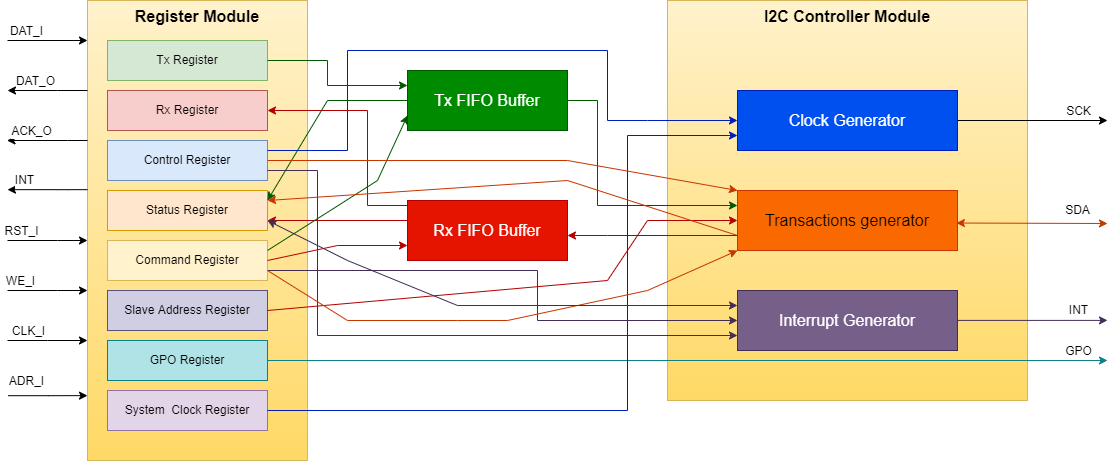

The diagram above was exported from draw.io. Its source (the exported page's mxGraphModel, read from the mxfile embedded in the PNG):
<mxGraphModel dx="1019" dy="524" grid="1" gridSize="10" guides="1" tooltips="1" connect="1" arrows="1" fold="1" page="1" pageScale="1" pageWidth="850" pageHeight="1100" math="0" shadow="0">
  <root>
    <mxCell id="JV5s-islnB7Vi0WG2Qqv-0" />
    <mxCell id="JV5s-islnB7Vi0WG2Qqv-1" parent="JV5s-islnB7Vi0WG2Qqv-0" />
    <mxCell id="JQD9QzJ0_uBA6nUd0s_c-20" value="Register Module" style="rounded=0;whiteSpace=wrap;html=1;verticalAlign=top;fontSize=16;fontStyle=1;fillColor=#fff2cc;gradientColor=#ffd966;strokeColor=#d6b656;" parent="JV5s-islnB7Vi0WG2Qqv-1" vertex="1">
      <mxGeometry x="120" y="40" width="220" height="460" as="geometry" />
    </mxCell>
    <mxCell id="JQD9QzJ0_uBA6nUd0s_c-12" value="Tx Register" style="rounded=0;whiteSpace=wrap;html=1;fillColor=#d5e8d4;strokeColor=#82b366;" parent="JV5s-islnB7Vi0WG2Qqv-1" vertex="1">
      <mxGeometry x="140" y="80" width="160" height="40" as="geometry" />
    </mxCell>
    <mxCell id="JQD9QzJ0_uBA6nUd0s_c-13" value="Rx Register" style="rounded=0;whiteSpace=wrap;html=1;fillColor=#f8cecc;strokeColor=#b85450;" parent="JV5s-islnB7Vi0WG2Qqv-1" vertex="1">
      <mxGeometry x="140" y="130" width="160" height="40" as="geometry" />
    </mxCell>
    <mxCell id="JQD9QzJ0_uBA6nUd0s_c-14" value="Control Register" style="rounded=0;whiteSpace=wrap;html=1;fillColor=#dae8fc;strokeColor=#6c8ebf;" parent="JV5s-islnB7Vi0WG2Qqv-1" vertex="1">
      <mxGeometry x="140" y="180" width="160" height="40" as="geometry" />
    </mxCell>
    <mxCell id="JQD9QzJ0_uBA6nUd0s_c-15" value="Status Register" style="rounded=0;whiteSpace=wrap;html=1;fillColor=#ffe6cc;strokeColor=#d79b00;" parent="JV5s-islnB7Vi0WG2Qqv-1" vertex="1">
      <mxGeometry x="140" y="230" width="160" height="40" as="geometry" />
    </mxCell>
    <mxCell id="JQD9QzJ0_uBA6nUd0s_c-16" value="Command Register" style="rounded=0;whiteSpace=wrap;html=1;fillColor=#fff2cc;strokeColor=#d6b656;" parent="JV5s-islnB7Vi0WG2Qqv-1" vertex="1">
      <mxGeometry x="140" y="280" width="160" height="40" as="geometry" />
    </mxCell>
    <mxCell id="JQD9QzJ0_uBA6nUd0s_c-17" value="Slave Address Register" style="rounded=0;whiteSpace=wrap;html=1;fillColor=#d0cee2;strokeColor=#56517e;" parent="JV5s-islnB7Vi0WG2Qqv-1" vertex="1">
      <mxGeometry x="140" y="330" width="160" height="40" as="geometry" />
    </mxCell>
    <mxCell id="JQD9QzJ0_uBA6nUd0s_c-18" value="GPO Register" style="rounded=0;whiteSpace=wrap;html=1;fillColor=#b0e3e6;strokeColor=#0e8088;" parent="JV5s-islnB7Vi0WG2Qqv-1" vertex="1">
      <mxGeometry x="140" y="380" width="160" height="40" as="geometry" />
    </mxCell>
    <mxCell id="JQD9QzJ0_uBA6nUd0s_c-21" value="I2C Controller Module" style="rounded=0;whiteSpace=wrap;html=1;verticalAlign=top;fontStyle=1;fontSize=16;fillColor=#fff2cc;gradientColor=#ffd966;strokeColor=#d6b656;" parent="JV5s-islnB7Vi0WG2Qqv-1" vertex="1">
      <mxGeometry x="700" y="40" width="360" height="400" as="geometry" />
    </mxCell>
    <mxCell id="JQD9QzJ0_uBA6nUd0s_c-23" value="Tx FIFO Buffer" style="rounded=0;whiteSpace=wrap;html=1;fontSize=16;fillColor=#008a00;fontColor=#ffffff;strokeColor=#005700;" parent="JV5s-islnB7Vi0WG2Qqv-1" vertex="1">
      <mxGeometry x="440" y="110" width="160" height="60" as="geometry" />
    </mxCell>
    <mxCell id="JQD9QzJ0_uBA6nUd0s_c-24" value="Rx FIFO Buffer" style="rounded=0;whiteSpace=wrap;html=1;fontSize=16;fillColor=#e51400;fontColor=#ffffff;strokeColor=#B20000;" parent="JV5s-islnB7Vi0WG2Qqv-1" vertex="1">
      <mxGeometry x="440" y="240" width="160" height="60" as="geometry" />
    </mxCell>
    <mxCell id="JQD9QzJ0_uBA6nUd0s_c-25" value="Clock Generator" style="rounded=0;whiteSpace=wrap;html=1;fontSize=16;fillColor=#0050ef;fontColor=#ffffff;strokeColor=#001DBC;" parent="JV5s-islnB7Vi0WG2Qqv-1" vertex="1">
      <mxGeometry x="770" y="130" width="220" height="60" as="geometry" />
    </mxCell>
    <mxCell id="JQD9QzJ0_uBA6nUd0s_c-26" value="" style="endArrow=classic;html=1;rounded=0;fontSize=16;exitX=1;exitY=0.25;exitDx=0;exitDy=0;fillColor=#0050ef;strokeColor=#001DBC;" parent="JV5s-islnB7Vi0WG2Qqv-1" source="JQD9QzJ0_uBA6nUd0s_c-14" target="JQD9QzJ0_uBA6nUd0s_c-25" edge="1">
      <mxGeometry width="50" height="50" relative="1" as="geometry">
        <mxPoint x="360" y="75" as="sourcePoint" />
        <mxPoint x="460" y="75" as="targetPoint" />
        <Array as="points">
          <mxPoint x="380" y="190" />
          <mxPoint x="380" y="90" />
          <mxPoint x="640" y="90" />
          <mxPoint x="640" y="160" />
          <mxPoint x="680" y="160" />
        </Array>
      </mxGeometry>
    </mxCell>
    <mxCell id="JQD9QzJ0_uBA6nUd0s_c-27" value="Transactions generator" style="rounded=0;whiteSpace=wrap;html=1;fontSize=16;fillColor=#fa6800;fontColor=#000000;strokeColor=#C73500;" parent="JV5s-islnB7Vi0WG2Qqv-1" vertex="1">
      <mxGeometry x="770" y="230" width="220" height="60" as="geometry" />
    </mxCell>
    <mxCell id="JQD9QzJ0_uBA6nUd0s_c-28" value="" style="endArrow=classic;html=1;rounded=0;fontSize=16;entryX=0;entryY=0.25;entryDx=0;entryDy=0;exitX=1;exitY=0.5;exitDx=0;exitDy=0;fillColor=#008a00;strokeColor=#005700;" parent="JV5s-islnB7Vi0WG2Qqv-1" source="JQD9QzJ0_uBA6nUd0s_c-23" target="JQD9QzJ0_uBA6nUd0s_c-27" edge="1">
      <mxGeometry width="50" height="50" relative="1" as="geometry">
        <mxPoint x="580" y="240" as="sourcePoint" />
        <mxPoint x="630" y="190" as="targetPoint" />
        <Array as="points">
          <mxPoint x="630" y="140" />
          <mxPoint x="630" y="230" />
          <mxPoint x="630" y="245" />
        </Array>
      </mxGeometry>
    </mxCell>
    <mxCell id="JQD9QzJ0_uBA6nUd0s_c-30" value="" style="endArrow=classic;html=1;rounded=0;fontSize=16;entryX=0;entryY=0.25;entryDx=0;entryDy=0;exitX=1;exitY=0.5;exitDx=0;exitDy=0;fillColor=#008a00;strokeColor=#005700;" parent="JV5s-islnB7Vi0WG2Qqv-1" source="JQD9QzJ0_uBA6nUd0s_c-12" target="JQD9QzJ0_uBA6nUd0s_c-23" edge="1">
      <mxGeometry width="50" height="50" relative="1" as="geometry">
        <mxPoint x="310" y="150" as="sourcePoint" />
        <mxPoint x="360" y="100" as="targetPoint" />
        <Array as="points">
          <mxPoint x="360" y="100" />
          <mxPoint x="360" y="125" />
        </Array>
      </mxGeometry>
    </mxCell>
    <mxCell id="JQD9QzJ0_uBA6nUd0s_c-31" value="" style="endArrow=classic;html=1;rounded=0;fontSize=16;exitX=0;exitY=0.75;exitDx=0;exitDy=0;fillColor=#e51400;strokeColor=#B20000;" parent="JV5s-islnB7Vi0WG2Qqv-1" source="JQD9QzJ0_uBA6nUd0s_c-27" edge="1">
      <mxGeometry width="50" height="50" relative="1" as="geometry">
        <mxPoint x="590" y="350" as="sourcePoint" />
        <mxPoint x="600" y="275" as="targetPoint" />
        <Array as="points">
          <mxPoint x="640" y="275" />
        </Array>
      </mxGeometry>
    </mxCell>
    <mxCell id="JQD9QzJ0_uBA6nUd0s_c-32" value="" style="endArrow=classic;html=1;rounded=0;fontSize=16;entryX=1;entryY=0.5;entryDx=0;entryDy=0;fillColor=#e51400;strokeColor=#B20000;" parent="JV5s-islnB7Vi0WG2Qqv-1" target="JQD9QzJ0_uBA6nUd0s_c-13" edge="1">
      <mxGeometry width="50" height="50" relative="1" as="geometry">
        <mxPoint x="440" y="245" as="sourcePoint" />
        <mxPoint x="340" y="240" as="targetPoint" />
        <Array as="points">
          <mxPoint x="400" y="245" />
          <mxPoint x="400" y="150" />
        </Array>
      </mxGeometry>
    </mxCell>
    <mxCell id="JQD9QzJ0_uBA6nUd0s_c-33" value="Interrupt Generator" style="rounded=0;whiteSpace=wrap;html=1;fontSize=16;fillColor=#76608a;fontColor=#ffffff;strokeColor=#432D57;" parent="JV5s-islnB7Vi0WG2Qqv-1" vertex="1">
      <mxGeometry x="770" y="330" width="220" height="60" as="geometry" />
    </mxCell>
    <mxCell id="JQD9QzJ0_uBA6nUd0s_c-34" value="" style="endArrow=classic;html=1;rounded=0;fontSize=16;exitX=1;exitY=0.5;exitDx=0;exitDy=0;fillColor=#b0e3e6;strokeColor=#0e8088;" parent="JV5s-islnB7Vi0WG2Qqv-1" source="JQD9QzJ0_uBA6nUd0s_c-18" edge="1">
      <mxGeometry width="50" height="50" relative="1" as="geometry">
        <mxPoint x="540" y="430" as="sourcePoint" />
        <mxPoint x="1140" y="400" as="targetPoint" />
      </mxGeometry>
    </mxCell>
    <mxCell id="JQD9QzJ0_uBA6nUd0s_c-39" value="GPO" style="edgeLabel;html=1;align=center;verticalAlign=middle;resizable=0;points=[];fontSize=12;" parent="JQD9QzJ0_uBA6nUd0s_c-34" vertex="1" connectable="0">
      <mxGeometry x="0.9388" y="1" relative="1" as="geometry">
        <mxPoint x="-4" y="-9" as="offset" />
      </mxGeometry>
    </mxCell>
    <mxCell id="JQD9QzJ0_uBA6nUd0s_c-35" value="" style="endArrow=classic;html=1;rounded=0;fontSize=16;exitX=1;exitY=0.5;exitDx=0;exitDy=0;fillColor=#76608a;strokeColor=#432D57;" parent="JV5s-islnB7Vi0WG2Qqv-1" edge="1">
      <mxGeometry width="50" height="50" relative="1" as="geometry">
        <mxPoint x="990" y="359.8999999999999" as="sourcePoint" />
        <mxPoint x="1140" y="359.9" as="targetPoint" />
        <Array as="points" />
      </mxGeometry>
    </mxCell>
    <mxCell id="JQD9QzJ0_uBA6nUd0s_c-36" value="INT" style="edgeLabel;html=1;align=center;verticalAlign=middle;resizable=0;points=[];fontSize=12;" parent="JQD9QzJ0_uBA6nUd0s_c-35" vertex="1" connectable="0">
      <mxGeometry x="0.2412" relative="1" as="geometry">
        <mxPoint x="27" y="-10" as="offset" />
      </mxGeometry>
    </mxCell>
    <mxCell id="JQD9QzJ0_uBA6nUd0s_c-41" value="" style="endArrow=classic;startArrow=classic;html=1;rounded=0;fontSize=16;exitX=0.995;exitY=0.542;exitDx=0;exitDy=0;exitPerimeter=0;fillColor=#fa6800;strokeColor=#C73500;" parent="JV5s-islnB7Vi0WG2Qqv-1" source="JQD9QzJ0_uBA6nUd0s_c-27" edge="1">
      <mxGeometry width="50" height="50" relative="1" as="geometry">
        <mxPoint x="990" y="290" as="sourcePoint" />
        <mxPoint x="1140" y="263" as="targetPoint" />
      </mxGeometry>
    </mxCell>
    <mxCell id="JQD9QzJ0_uBA6nUd0s_c-42" value="SDA" style="edgeLabel;html=1;align=center;verticalAlign=middle;resizable=0;points=[];fontSize=12;" parent="JQD9QzJ0_uBA6nUd0s_c-41" vertex="1" connectable="0">
      <mxGeometry x="0.6526" relative="1" as="geometry">
        <mxPoint x="-4" y="-13" as="offset" />
      </mxGeometry>
    </mxCell>
    <mxCell id="JQD9QzJ0_uBA6nUd0s_c-43" value="" style="endArrow=classic;html=1;rounded=0;fontSize=16;exitX=1;exitY=0.5;exitDx=0;exitDy=0;" parent="JV5s-islnB7Vi0WG2Qqv-1" source="JQD9QzJ0_uBA6nUd0s_c-25" edge="1">
      <mxGeometry width="50" height="50" relative="1" as="geometry">
        <mxPoint x="990" y="210" as="sourcePoint" />
        <mxPoint x="1140" y="160" as="targetPoint" />
      </mxGeometry>
    </mxCell>
    <mxCell id="JQD9QzJ0_uBA6nUd0s_c-44" value="SCK" style="edgeLabel;html=1;align=center;verticalAlign=middle;resizable=0;points=[];fontSize=12;" parent="JQD9QzJ0_uBA6nUd0s_c-43" vertex="1" connectable="0">
      <mxGeometry x="0.529" y="1" relative="1" as="geometry">
        <mxPoint x="5" y="-9" as="offset" />
      </mxGeometry>
    </mxCell>
    <mxCell id="JQD9QzJ0_uBA6nUd0s_c-45" value="" style="endArrow=classic;html=1;rounded=0;fontSize=16;fillColor=#d5e8d4;strokeColor=#000000;" parent="JV5s-islnB7Vi0WG2Qqv-1" edge="1">
      <mxGeometry width="50" height="50" relative="1" as="geometry">
        <mxPoint x="40" y="80" as="sourcePoint" />
        <mxPoint x="120" y="80" as="targetPoint" />
      </mxGeometry>
    </mxCell>
    <mxCell id="JQD9QzJ0_uBA6nUd0s_c-46" value="DAT_I" style="edgeLabel;html=1;align=center;verticalAlign=middle;resizable=0;points=[];fontSize=12;" parent="JQD9QzJ0_uBA6nUd0s_c-45" vertex="1" connectable="0">
      <mxGeometry x="-0.8032" y="-1" relative="1" as="geometry">
        <mxPoint x="10" y="-11" as="offset" />
      </mxGeometry>
    </mxCell>
    <mxCell id="G4FNogwusJQRVw_Is7h--0" value="" style="endArrow=classic;html=1;rounded=0;entryX=0;entryY=0.75;entryDx=0;entryDy=0;exitX=1;exitY=0.75;exitDx=0;exitDy=0;fillColor=#76608a;strokeColor=#432D57;" parent="JV5s-islnB7Vi0WG2Qqv-1" source="JQD9QzJ0_uBA6nUd0s_c-14" target="JQD9QzJ0_uBA6nUd0s_c-33" edge="1">
      <mxGeometry width="50" height="50" relative="1" as="geometry">
        <mxPoint x="350" y="360" as="sourcePoint" />
        <mxPoint x="590" y="260" as="targetPoint" />
        <Array as="points">
          <mxPoint x="350" y="210" />
          <mxPoint x="350" y="375" />
        </Array>
      </mxGeometry>
    </mxCell>
    <mxCell id="DbA6a4Ze2-8FM4MVXFOk-1" value="" style="endArrow=classic;html=1;rounded=0;fontSize=12;entryX=0;entryY=0.8;entryDx=0;entryDy=0;fillColor=#fff2cc;strokeColor=#000000;entryPerimeter=0;" parent="JV5s-islnB7Vi0WG2Qqv-1" edge="1">
      <mxGeometry width="50" height="50" relative="1" as="geometry">
        <mxPoint x="40" y="330" as="sourcePoint" />
        <mxPoint x="120" y="330" as="targetPoint" />
        <Array as="points">
          <mxPoint x="90" y="330" />
        </Array>
      </mxGeometry>
    </mxCell>
    <mxCell id="DbA6a4Ze2-8FM4MVXFOk-2" value="WE_I" style="edgeLabel;html=1;align=center;verticalAlign=middle;resizable=0;points=[];fontSize=12;" parent="DbA6a4Ze2-8FM4MVXFOk-1" vertex="1" connectable="0">
      <mxGeometry x="-0.6963" relative="1" as="geometry">
        <mxPoint y="-10" as="offset" />
      </mxGeometry>
    </mxCell>
    <mxCell id="DbA6a4Ze2-8FM4MVXFOk-3" value="" style="endArrow=classic;html=1;rounded=0;fontSize=12;entryX=0;entryY=0.75;entryDx=0;entryDy=0;fillColor=#fff2cc;strokeColor=#000000;" parent="JV5s-islnB7Vi0WG2Qqv-1" edge="1">
      <mxGeometry width="50" height="50" relative="1" as="geometry">
        <mxPoint x="40" y="280" as="sourcePoint" />
        <mxPoint x="120" y="280" as="targetPoint" />
        <Array as="points">
          <mxPoint x="90" y="280" />
        </Array>
      </mxGeometry>
    </mxCell>
    <mxCell id="DbA6a4Ze2-8FM4MVXFOk-4" value="RST_I" style="edgeLabel;html=1;align=center;verticalAlign=middle;resizable=0;points=[];fontSize=12;" parent="DbA6a4Ze2-8FM4MVXFOk-3" vertex="1" connectable="0">
      <mxGeometry x="-0.6825" relative="1" as="geometry">
        <mxPoint y="-10" as="offset" />
      </mxGeometry>
    </mxCell>
    <mxCell id="DbA6a4Ze2-8FM4MVXFOk-5" value="" style="endArrow=classic;html=1;rounded=0;fontSize=12;fillColor=#ffe6cc;strokeColor=#000000;" parent="JV5s-islnB7Vi0WG2Qqv-1" edge="1">
      <mxGeometry width="50" height="50" relative="1" as="geometry">
        <mxPoint x="120" y="229.17000000000002" as="sourcePoint" />
        <mxPoint x="40" y="229.17000000000002" as="targetPoint" />
        <Array as="points">
          <mxPoint x="100" y="229.17000000000002" />
          <mxPoint x="90" y="229.17000000000002" />
        </Array>
      </mxGeometry>
    </mxCell>
    <mxCell id="DbA6a4Ze2-8FM4MVXFOk-6" value="INT" style="edgeLabel;html=1;align=center;verticalAlign=middle;resizable=0;points=[];fontSize=12;" parent="DbA6a4Ze2-8FM4MVXFOk-5" vertex="1" connectable="0">
      <mxGeometry x="0.8907" relative="1" as="geometry">
        <mxPoint x="12" y="-10" as="offset" />
      </mxGeometry>
    </mxCell>
    <mxCell id="DbA6a4Ze2-8FM4MVXFOk-11" value="" style="endArrow=classic;html=1;rounded=0;fontSize=12;fillColor=#ffe6cc;strokeColor=#000000;" parent="JV5s-islnB7Vi0WG2Qqv-1" edge="1">
      <mxGeometry width="50" height="50" relative="1" as="geometry">
        <mxPoint x="120" y="180" as="sourcePoint" />
        <mxPoint x="39.51999999999998" y="180" as="targetPoint" />
        <Array as="points">
          <mxPoint x="100" y="180" />
          <mxPoint x="89.52" y="180" />
        </Array>
      </mxGeometry>
    </mxCell>
    <mxCell id="DbA6a4Ze2-8FM4MVXFOk-12" value="ACK_O" style="edgeLabel;html=1;align=center;verticalAlign=middle;resizable=0;points=[];fontSize=12;" parent="DbA6a4Ze2-8FM4MVXFOk-11" vertex="1" connectable="0">
      <mxGeometry x="0.6919" relative="1" as="geometry">
        <mxPoint x="11" y="-10" as="offset" />
      </mxGeometry>
    </mxCell>
    <mxCell id="DbA6a4Ze2-8FM4MVXFOk-13" value="" style="endArrow=classic;html=1;rounded=0;fontSize=16;fillColor=#f8cecc;strokeColor=#000000;" parent="JV5s-islnB7Vi0WG2Qqv-1" edge="1">
      <mxGeometry width="50" height="50" relative="1" as="geometry">
        <mxPoint x="120" y="130" as="sourcePoint" />
        <mxPoint x="40" y="130" as="targetPoint" />
        <Array as="points">
          <mxPoint x="90" y="130" />
        </Array>
      </mxGeometry>
    </mxCell>
    <mxCell id="DbA6a4Ze2-8FM4MVXFOk-14" value="DAT_O" style="edgeLabel;html=1;align=center;verticalAlign=middle;resizable=0;points=[];fontSize=12;" parent="DbA6a4Ze2-8FM4MVXFOk-13" vertex="1" connectable="0">
      <mxGeometry x="0.6346" relative="1" as="geometry">
        <mxPoint x="12" y="-10" as="offset" />
      </mxGeometry>
    </mxCell>
    <mxCell id="OrD2eLHdLBEcWHx4COyw-0" value="System&amp;nbsp; Clock Register" style="rounded=0;whiteSpace=wrap;html=1;fillColor=#e1d5e7;strokeColor=#9673a6;" vertex="1" parent="JV5s-islnB7Vi0WG2Qqv-1">
      <mxGeometry x="140" y="430" width="160" height="40" as="geometry" />
    </mxCell>
    <mxCell id="OrD2eLHdLBEcWHx4COyw-1" value="" style="endArrow=classic;html=1;rounded=0;fontSize=12;" edge="1" parent="JV5s-islnB7Vi0WG2Qqv-1">
      <mxGeometry width="50" height="50" relative="1" as="geometry">
        <mxPoint x="40" y="380" as="sourcePoint" />
        <mxPoint x="120" y="380" as="targetPoint" />
        <Array as="points">
          <mxPoint x="80" y="380" />
        </Array>
      </mxGeometry>
    </mxCell>
    <mxCell id="OrD2eLHdLBEcWHx4COyw-2" value="CLK_I" style="edgeLabel;html=1;align=center;verticalAlign=middle;resizable=0;points=[];fontSize=12;" vertex="1" connectable="0" parent="OrD2eLHdLBEcWHx4COyw-1">
      <mxGeometry x="-0.7958" relative="1" as="geometry">
        <mxPoint x="12" y="-10" as="offset" />
      </mxGeometry>
    </mxCell>
    <mxCell id="OrD2eLHdLBEcWHx4COyw-3" value="" style="endArrow=classic;html=1;rounded=0;fontSize=12;entryX=0;entryY=0.859;entryDx=0;entryDy=0;entryPerimeter=0;" edge="1" parent="JV5s-islnB7Vi0WG2Qqv-1" target="JQD9QzJ0_uBA6nUd0s_c-20">
      <mxGeometry width="50" height="50" relative="1" as="geometry">
        <mxPoint x="40.66" y="435.19" as="sourcePoint" />
        <mxPoint x="119.99999999999997" y="464.81" as="targetPoint" />
        <Array as="points">
          <mxPoint x="80.66" y="435.19" />
        </Array>
      </mxGeometry>
    </mxCell>
    <mxCell id="OrD2eLHdLBEcWHx4COyw-4" value="ADR_I" style="edgeLabel;html=1;align=center;verticalAlign=middle;resizable=0;points=[];fontSize=12;" vertex="1" connectable="0" parent="OrD2eLHdLBEcWHx4COyw-3">
      <mxGeometry x="-0.7783" y="-1" relative="1" as="geometry">
        <mxPoint x="9" y="-16" as="offset" />
      </mxGeometry>
    </mxCell>
    <mxCell id="OrD2eLHdLBEcWHx4COyw-5" value="" style="endArrow=classic;html=1;rounded=0;exitX=1;exitY=0.5;exitDx=0;exitDy=0;entryX=0;entryY=0.75;entryDx=0;entryDy=0;fillColor=#0050ef;strokeColor=#001DBC;" edge="1" parent="JV5s-islnB7Vi0WG2Qqv-1" source="OrD2eLHdLBEcWHx4COyw-0" target="JQD9QzJ0_uBA6nUd0s_c-25">
      <mxGeometry width="50" height="50" relative="1" as="geometry">
        <mxPoint x="510" y="330" as="sourcePoint" />
        <mxPoint x="560" y="280" as="targetPoint" />
        <Array as="points">
          <mxPoint x="660" y="450" />
          <mxPoint x="660" y="175" />
        </Array>
      </mxGeometry>
    </mxCell>
    <mxCell id="OrD2eLHdLBEcWHx4COyw-6" value="" style="endArrow=classic;html=1;rounded=0;exitX=1;exitY=0.75;exitDx=0;exitDy=0;entryX=0;entryY=0.5;entryDx=0;entryDy=0;fillColor=#76608a;strokeColor=#432D57;" edge="1" parent="JV5s-islnB7Vi0WG2Qqv-1" source="JQD9QzJ0_uBA6nUd0s_c-16" target="JQD9QzJ0_uBA6nUd0s_c-33">
      <mxGeometry width="50" height="50" relative="1" as="geometry">
        <mxPoint x="600" y="210" as="sourcePoint" />
        <mxPoint x="650" y="160" as="targetPoint" />
        <Array as="points">
          <mxPoint x="570" y="310" />
          <mxPoint x="570" y="360" />
        </Array>
      </mxGeometry>
    </mxCell>
    <mxCell id="OrD2eLHdLBEcWHx4COyw-7" value="" style="endArrow=classic;html=1;rounded=0;exitX=1;exitY=0.5;exitDx=0;exitDy=0;entryX=0;entryY=0.5;entryDx=0;entryDy=0;fillColor=#e51400;strokeColor=#B20000;" edge="1" parent="JV5s-islnB7Vi0WG2Qqv-1" source="JQD9QzJ0_uBA6nUd0s_c-17" target="JQD9QzJ0_uBA6nUd0s_c-27">
      <mxGeometry width="50" height="50" relative="1" as="geometry">
        <mxPoint x="450" y="210" as="sourcePoint" />
        <mxPoint x="500" y="160" as="targetPoint" />
        <Array as="points">
          <mxPoint x="640" y="320" />
          <mxPoint x="680" y="260" />
        </Array>
      </mxGeometry>
    </mxCell>
    <mxCell id="OrD2eLHdLBEcWHx4COyw-9" value="" style="endArrow=classic;html=1;rounded=0;entryX=1;entryY=0.75;entryDx=0;entryDy=0;fillColor=#e51400;strokeColor=#B20000;" edge="1" parent="JV5s-islnB7Vi0WG2Qqv-1" target="JQD9QzJ0_uBA6nUd0s_c-15">
      <mxGeometry width="50" height="50" relative="1" as="geometry">
        <mxPoint x="440" y="260" as="sourcePoint" />
        <mxPoint x="500" y="160" as="targetPoint" />
      </mxGeometry>
    </mxCell>
    <mxCell id="OrD2eLHdLBEcWHx4COyw-10" value="" style="endArrow=classic;html=1;rounded=0;exitX=1;exitY=0.5;exitDx=0;exitDy=0;entryX=0;entryY=0.75;entryDx=0;entryDy=0;fillColor=#e51400;strokeColor=#B20000;" edge="1" parent="JV5s-islnB7Vi0WG2Qqv-1" source="JQD9QzJ0_uBA6nUd0s_c-16" target="JQD9QzJ0_uBA6nUd0s_c-24">
      <mxGeometry width="50" height="50" relative="1" as="geometry">
        <mxPoint x="450" y="210" as="sourcePoint" />
        <mxPoint x="500" y="160" as="targetPoint" />
        <Array as="points">
          <mxPoint x="370" y="285" />
        </Array>
      </mxGeometry>
    </mxCell>
    <mxCell id="OrD2eLHdLBEcWHx4COyw-11" value="" style="endArrow=classic;html=1;rounded=0;exitX=1;exitY=0.75;exitDx=0;exitDy=0;entryX=0;entryY=1;entryDx=0;entryDy=0;fillColor=#fa6800;strokeColor=#C73500;" edge="1" parent="JV5s-islnB7Vi0WG2Qqv-1" source="JQD9QzJ0_uBA6nUd0s_c-16" target="JQD9QzJ0_uBA6nUd0s_c-27">
      <mxGeometry width="50" height="50" relative="1" as="geometry">
        <mxPoint x="450" y="210" as="sourcePoint" />
        <mxPoint x="500" y="160" as="targetPoint" />
        <Array as="points">
          <mxPoint x="380" y="360" />
          <mxPoint x="490" y="360" />
          <mxPoint x="540" y="360" />
          <mxPoint x="680" y="330" />
        </Array>
      </mxGeometry>
    </mxCell>
    <mxCell id="OrD2eLHdLBEcWHx4COyw-12" value="" style="endArrow=classic;html=1;rounded=0;exitX=1;exitY=0.25;exitDx=0;exitDy=0;entryX=0;entryY=0.75;entryDx=0;entryDy=0;fillColor=#008a00;strokeColor=#005700;" edge="1" parent="JV5s-islnB7Vi0WG2Qqv-1" source="JQD9QzJ0_uBA6nUd0s_c-16" target="JQD9QzJ0_uBA6nUd0s_c-23">
      <mxGeometry width="50" height="50" relative="1" as="geometry">
        <mxPoint x="450" y="210" as="sourcePoint" />
        <mxPoint x="500" y="160" as="targetPoint" />
        <Array as="points">
          <mxPoint x="410" y="220" />
        </Array>
      </mxGeometry>
    </mxCell>
    <mxCell id="OrD2eLHdLBEcWHx4COyw-13" value="" style="endArrow=classic;html=1;rounded=0;entryX=1;entryY=0.25;entryDx=0;entryDy=0;exitX=0;exitY=0.5;exitDx=0;exitDy=0;fillColor=#008a00;strokeColor=#005700;" edge="1" parent="JV5s-islnB7Vi0WG2Qqv-1" source="JQD9QzJ0_uBA6nUd0s_c-23" target="JQD9QzJ0_uBA6nUd0s_c-15">
      <mxGeometry width="50" height="50" relative="1" as="geometry">
        <mxPoint x="450" y="210" as="sourcePoint" />
        <mxPoint x="500" y="160" as="targetPoint" />
        <Array as="points">
          <mxPoint x="360" y="140" />
        </Array>
      </mxGeometry>
    </mxCell>
    <mxCell id="OrD2eLHdLBEcWHx4COyw-14" value="" style="endArrow=classic;html=1;rounded=0;exitX=1;exitY=0.5;exitDx=0;exitDy=0;entryX=0;entryY=0;entryDx=0;entryDy=0;fillColor=#fa6800;strokeColor=#C73500;" edge="1" parent="JV5s-islnB7Vi0WG2Qqv-1" source="JQD9QzJ0_uBA6nUd0s_c-14" target="JQD9QzJ0_uBA6nUd0s_c-27">
      <mxGeometry width="50" height="50" relative="1" as="geometry">
        <mxPoint x="450" y="330" as="sourcePoint" />
        <mxPoint x="500" y="280" as="targetPoint" />
        <Array as="points">
          <mxPoint x="600" y="200" />
        </Array>
      </mxGeometry>
    </mxCell>
    <mxCell id="OrD2eLHdLBEcWHx4COyw-16" value="" style="endArrow=classic;html=1;rounded=0;exitX=0;exitY=0.75;exitDx=0;exitDy=0;entryX=1;entryY=0.25;entryDx=0;entryDy=0;fillColor=#fa6800;strokeColor=#C73500;" edge="1" parent="JV5s-islnB7Vi0WG2Qqv-1" source="JQD9QzJ0_uBA6nUd0s_c-27" target="JQD9QzJ0_uBA6nUd0s_c-15">
      <mxGeometry width="50" height="50" relative="1" as="geometry">
        <mxPoint x="450" y="330" as="sourcePoint" />
        <mxPoint x="500" y="280" as="targetPoint" />
        <Array as="points">
          <mxPoint x="600" y="220" />
        </Array>
      </mxGeometry>
    </mxCell>
    <mxCell id="OrD2eLHdLBEcWHx4COyw-17" value="" style="endArrow=classic;startArrow=classic;html=1;rounded=0;exitX=1;exitY=0.75;exitDx=0;exitDy=0;entryX=0;entryY=0.25;entryDx=0;entryDy=0;fillColor=#76608a;strokeColor=#432D57;" edge="1" parent="JV5s-islnB7Vi0WG2Qqv-1" source="JQD9QzJ0_uBA6nUd0s_c-15" target="JQD9QzJ0_uBA6nUd0s_c-33">
      <mxGeometry width="50" height="50" relative="1" as="geometry">
        <mxPoint x="520" y="420" as="sourcePoint" />
        <mxPoint x="570" y="370" as="targetPoint" />
        <Array as="points">
          <mxPoint x="380" y="300" />
          <mxPoint x="490" y="345" />
        </Array>
      </mxGeometry>
    </mxCell>
  </root>
</mxGraphModel>